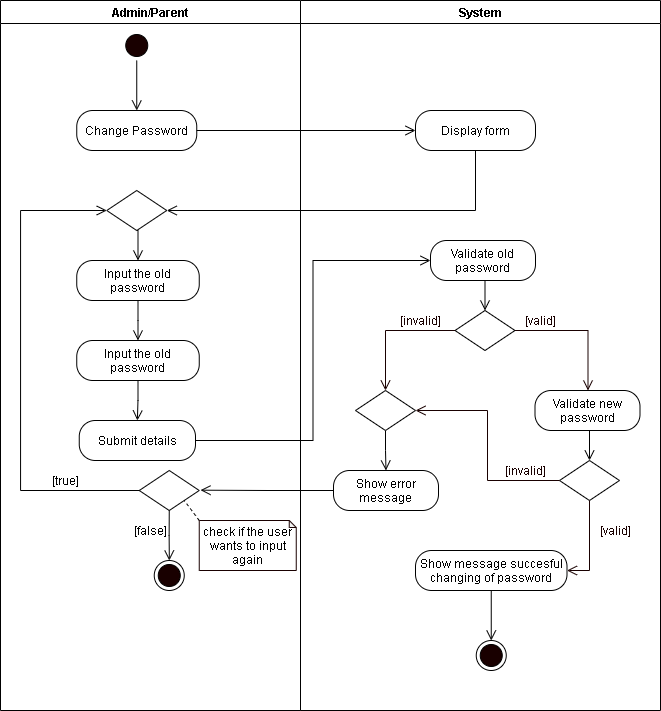

The diagram above was exported from draw.io. Its source (the exported page's mxGraphModel, read from the mxfile embedded in the PNG):
<mxGraphModel dx="1089" dy="736" grid="1" gridSize="10" guides="1" tooltips="1" connect="1" arrows="1" fold="1" page="1" pageScale="1" pageWidth="850" pageHeight="1100" math="0" shadow="0">
  <root>
    <mxCell id="0YUUV6dHV9s-AtsjEOBv-0" />
    <mxCell id="0YUUV6dHV9s-AtsjEOBv-1" parent="0YUUV6dHV9s-AtsjEOBv-0" />
    <mxCell id="l9A307QSwkEP7hhwISzZ-0" value="Admin/Parent" style="swimlane;startSize=23;" vertex="1" parent="0YUUV6dHV9s-AtsjEOBv-1">
      <mxGeometry x="40" y="10" width="300" height="710" as="geometry" />
    </mxCell>
    <mxCell id="l9A307QSwkEP7hhwISzZ-1" style="edgeStyle=orthogonalEdgeStyle;rounded=0;orthogonalLoop=1;jettySize=auto;html=1;exitX=0.5;exitY=1;exitDx=0;exitDy=0;entryX=0.5;entryY=0;entryDx=0;entryDy=0;endArrow=open;endFill=0;endSize=8;" edge="1" parent="l9A307QSwkEP7hhwISzZ-0" source="l9A307QSwkEP7hhwISzZ-2">
      <mxGeometry relative="1" as="geometry">
        <mxPoint x="136.25" y="110" as="targetPoint" />
      </mxGeometry>
    </mxCell>
    <mxCell id="l9A307QSwkEP7hhwISzZ-2" value="" style="ellipse;html=1;shape=startState;fillColor=#190000;" vertex="1" parent="l9A307QSwkEP7hhwISzZ-0">
      <mxGeometry x="121.25" y="30" width="30" height="30" as="geometry" />
    </mxCell>
    <mxCell id="l9A307QSwkEP7hhwISzZ-3" value="Change Password" style="rounded=1;whiteSpace=wrap;html=1;arcSize=40;" vertex="1" parent="l9A307QSwkEP7hhwISzZ-0">
      <mxGeometry x="76.25" y="110" width="120" height="40" as="geometry" />
    </mxCell>
    <mxCell id="l9A307QSwkEP7hhwISzZ-46" style="edgeStyle=orthogonalEdgeStyle;rounded=0;orthogonalLoop=1;jettySize=auto;html=1;exitX=0.5;exitY=1;exitDx=0;exitDy=0;endArrow=open;endFill=0;endSize=8;" edge="1" parent="l9A307QSwkEP7hhwISzZ-0" source="l9A307QSwkEP7hhwISzZ-5" target="l9A307QSwkEP7hhwISzZ-45">
      <mxGeometry relative="1" as="geometry" />
    </mxCell>
    <mxCell id="l9A307QSwkEP7hhwISzZ-5" value="Input the old password" style="rounded=1;whiteSpace=wrap;html=1;arcSize=40;" vertex="1" parent="l9A307QSwkEP7hhwISzZ-0">
      <mxGeometry x="76.25" y="260" width="122.5" height="40" as="geometry" />
    </mxCell>
    <mxCell id="l9A307QSwkEP7hhwISzZ-6" value="Submit details" style="rounded=1;whiteSpace=wrap;html=1;arcSize=40;" vertex="1" parent="l9A307QSwkEP7hhwISzZ-0">
      <mxGeometry x="78.75" y="420" width="116.25" height="40" as="geometry" />
    </mxCell>
    <mxCell id="l9A307QSwkEP7hhwISzZ-7" style="edgeStyle=orthogonalEdgeStyle;rounded=0;orthogonalLoop=1;jettySize=auto;html=1;exitX=0.5;exitY=1;exitDx=0;exitDy=0;entryX=0.5;entryY=0;entryDx=0;entryDy=0;endArrow=open;endFill=0;endSize=8;" edge="1" parent="l9A307QSwkEP7hhwISzZ-0" source="l9A307QSwkEP7hhwISzZ-8" target="l9A307QSwkEP7hhwISzZ-5">
      <mxGeometry relative="1" as="geometry" />
    </mxCell>
    <mxCell id="l9A307QSwkEP7hhwISzZ-8" value="" style="rhombus;whiteSpace=wrap;html=1;" vertex="1" parent="l9A307QSwkEP7hhwISzZ-0">
      <mxGeometry x="106.25" y="190" width="60" height="40" as="geometry" />
    </mxCell>
    <mxCell id="l9A307QSwkEP7hhwISzZ-47" style="edgeStyle=orthogonalEdgeStyle;rounded=0;orthogonalLoop=1;jettySize=auto;html=1;exitX=0.5;exitY=1;exitDx=0;exitDy=0;endArrow=open;endFill=0;endSize=8;" edge="1" parent="l9A307QSwkEP7hhwISzZ-0" source="l9A307QSwkEP7hhwISzZ-45" target="l9A307QSwkEP7hhwISzZ-6">
      <mxGeometry relative="1" as="geometry" />
    </mxCell>
    <mxCell id="l9A307QSwkEP7hhwISzZ-45" value="Input the old password" style="rounded=1;whiteSpace=wrap;html=1;arcSize=40;" vertex="1" parent="l9A307QSwkEP7hhwISzZ-0">
      <mxGeometry x="76.25" y="340" width="122.5" height="40" as="geometry" />
    </mxCell>
    <mxCell id="NmkCuSTVlYkWwebtqP9D-0" value="" style="rhombus;whiteSpace=wrap;html=1;" vertex="1" parent="l9A307QSwkEP7hhwISzZ-0">
      <mxGeometry x="138.75" y="470" width="60" height="40" as="geometry" />
    </mxCell>
    <mxCell id="l9A307QSwkEP7hhwISzZ-48" style="edgeStyle=orthogonalEdgeStyle;rounded=0;orthogonalLoop=1;jettySize=auto;html=1;entryX=0;entryY=0.5;entryDx=0;entryDy=0;endArrow=open;endFill=0;endSize=8;exitX=0;exitY=0.5;exitDx=0;exitDy=0;" edge="1" parent="l9A307QSwkEP7hhwISzZ-0" source="NmkCuSTVlYkWwebtqP9D-0" target="l9A307QSwkEP7hhwISzZ-8">
      <mxGeometry relative="1" as="geometry">
        <mxPoint x="136" y="510" as="sourcePoint" />
        <Array as="points">
          <mxPoint x="139" y="490" />
          <mxPoint x="20" y="490" />
          <mxPoint x="20" y="210" />
        </Array>
      </mxGeometry>
    </mxCell>
    <mxCell id="NmkCuSTVlYkWwebtqP9D-3" value="" style="ellipse;html=1;shape=endState;fillColor=#190000;" vertex="1" parent="l9A307QSwkEP7hhwISzZ-0">
      <mxGeometry x="153.75" y="560" width="30" height="30" as="geometry" />
    </mxCell>
    <mxCell id="WVsQRhuu9QxNfiiYIZug-0" value="[true]" style="text;html=1;align=center;verticalAlign=middle;resizable=0;points=[];autosize=1;strokeColor=none;" vertex="1" parent="l9A307QSwkEP7hhwISzZ-0">
      <mxGeometry x="45" y="470" width="40" height="20" as="geometry" />
    </mxCell>
    <mxCell id="WVsQRhuu9QxNfiiYIZug-1" value="[false]" style="text;html=1;align=center;verticalAlign=middle;resizable=0;points=[];autosize=1;strokeColor=none;" vertex="1" parent="l9A307QSwkEP7hhwISzZ-0">
      <mxGeometry x="125" y="520" width="50" height="20" as="geometry" />
    </mxCell>
    <mxCell id="VUCjlIenDa6wYrHKWMU6-1" style="rounded=0;orthogonalLoop=1;jettySize=auto;html=1;exitX=0;exitY=0;exitDx=0;exitDy=0;exitPerimeter=0;entryX=1;entryY=1;entryDx=0;entryDy=0;endArrow=none;endFill=0;endSize=8;dashed=1;" edge="1" parent="l9A307QSwkEP7hhwISzZ-0" source="VUCjlIenDa6wYrHKWMU6-0" target="NmkCuSTVlYkWwebtqP9D-0">
      <mxGeometry relative="1" as="geometry" />
    </mxCell>
    <mxCell id="VUCjlIenDa6wYrHKWMU6-0" value="check if the user wants to input again" style="shape=note;whiteSpace=wrap;html=1;backgroundOutline=1;darkOpacity=0.05;strokeColor=#190000;size=7;" vertex="1" parent="l9A307QSwkEP7hhwISzZ-0">
      <mxGeometry x="198.75" y="520" width="97" height="50" as="geometry" />
    </mxCell>
    <mxCell id="l9A307QSwkEP7hhwISzZ-15" value="System" style="swimlane;" vertex="1" parent="0YUUV6dHV9s-AtsjEOBv-1">
      <mxGeometry x="340" y="10" width="360" height="710" as="geometry" />
    </mxCell>
    <mxCell id="l9A307QSwkEP7hhwISzZ-16" value="Validate old password" style="rounded=1;whiteSpace=wrap;html=1;arcSize=40;" vertex="1" parent="l9A307QSwkEP7hhwISzZ-15">
      <mxGeometry x="130" y="240" width="105" height="40" as="geometry" />
    </mxCell>
    <mxCell id="l9A307QSwkEP7hhwISzZ-17" value="" style="rhombus;whiteSpace=wrap;html=1;" vertex="1" parent="l9A307QSwkEP7hhwISzZ-15">
      <mxGeometry x="154.5" y="310" width="60" height="40" as="geometry" />
    </mxCell>
    <mxCell id="l9A307QSwkEP7hhwISzZ-18" style="edgeStyle=orthogonalEdgeStyle;rounded=0;orthogonalLoop=1;jettySize=auto;html=1;exitX=0.5;exitY=1;exitDx=0;exitDy=0;entryX=0.5;entryY=0;entryDx=0;entryDy=0;endArrow=open;endFill=0;endSize=8;" edge="1" parent="l9A307QSwkEP7hhwISzZ-15" source="l9A307QSwkEP7hhwISzZ-16" target="l9A307QSwkEP7hhwISzZ-17">
      <mxGeometry relative="1" as="geometry" />
    </mxCell>
    <mxCell id="l9A307QSwkEP7hhwISzZ-19" value="&lt;font color=&quot;#190000&quot;&gt;[valid]&lt;/font&gt;" style="text;html=1;align=center;verticalAlign=middle;resizable=0;points=[];autosize=1;strokeColor=none;fontColor=#FFFFFF;" vertex="1" parent="l9A307QSwkEP7hhwISzZ-15">
      <mxGeometry x="214.5" y="310" width="50" height="20" as="geometry" />
    </mxCell>
    <mxCell id="l9A307QSwkEP7hhwISzZ-20" value="&lt;font color=&quot;#190000&quot;&gt;[invalid]&lt;/font&gt;" style="text;html=1;align=center;verticalAlign=middle;resizable=0;points=[];autosize=1;strokeColor=none;fontColor=#FFFFFF;" vertex="1" parent="l9A307QSwkEP7hhwISzZ-15">
      <mxGeometry x="90" y="310" width="60" height="20" as="geometry" />
    </mxCell>
    <mxCell id="l9A307QSwkEP7hhwISzZ-21" value="Show error message" style="rounded=1;whiteSpace=wrap;html=1;arcSize=40;" vertex="1" parent="l9A307QSwkEP7hhwISzZ-15">
      <mxGeometry x="33" y="470" width="105" height="40" as="geometry" />
    </mxCell>
    <mxCell id="l9A307QSwkEP7hhwISzZ-23" style="edgeStyle=orthogonalEdgeStyle;rounded=0;orthogonalLoop=1;jettySize=auto;html=1;exitX=0;exitY=0.5;exitDx=0;exitDy=0;fontColor=#FFFFFF;endArrow=open;endFill=0;endSize=8;strokeColor=#190000;entryX=0.5;entryY=0;entryDx=0;entryDy=0;" edge="1" parent="l9A307QSwkEP7hhwISzZ-15" source="l9A307QSwkEP7hhwISzZ-17" target="l9A307QSwkEP7hhwISzZ-58">
      <mxGeometry relative="1" as="geometry">
        <mxPoint x="86" y="460" as="targetPoint" />
      </mxGeometry>
    </mxCell>
    <mxCell id="l9A307QSwkEP7hhwISzZ-24" style="edgeStyle=orthogonalEdgeStyle;rounded=0;orthogonalLoop=1;jettySize=auto;html=1;exitX=1;exitY=0.5;exitDx=0;exitDy=0;fontColor=#FFFFFF;endArrow=open;endFill=0;endSize=8;strokeColor=#190000;entryX=0.5;entryY=0;entryDx=0;entryDy=0;" edge="1" parent="l9A307QSwkEP7hhwISzZ-15" source="l9A307QSwkEP7hhwISzZ-17">
      <mxGeometry relative="1" as="geometry">
        <mxPoint x="287.5" y="389.9999999999999" as="targetPoint" />
      </mxGeometry>
    </mxCell>
    <mxCell id="l9A307QSwkEP7hhwISzZ-25" value="Display form" style="rounded=1;whiteSpace=wrap;html=1;arcSize=40;" vertex="1" parent="l9A307QSwkEP7hhwISzZ-15">
      <mxGeometry x="115" y="110" width="120" height="40" as="geometry" />
    </mxCell>
    <mxCell id="l9A307QSwkEP7hhwISzZ-49" value="Validate new password" style="rounded=1;whiteSpace=wrap;html=1;arcSize=40;" vertex="1" parent="l9A307QSwkEP7hhwISzZ-15">
      <mxGeometry x="234.5" y="390" width="105" height="40" as="geometry" />
    </mxCell>
    <mxCell id="l9A307QSwkEP7hhwISzZ-50" value="" style="rhombus;whiteSpace=wrap;html=1;" vertex="1" parent="l9A307QSwkEP7hhwISzZ-15">
      <mxGeometry x="259" y="460" width="60" height="40" as="geometry" />
    </mxCell>
    <mxCell id="l9A307QSwkEP7hhwISzZ-51" style="edgeStyle=orthogonalEdgeStyle;rounded=0;orthogonalLoop=1;jettySize=auto;html=1;exitX=0.5;exitY=1;exitDx=0;exitDy=0;entryX=0.5;entryY=0;entryDx=0;entryDy=0;endArrow=open;endFill=0;endSize=8;" edge="1" parent="l9A307QSwkEP7hhwISzZ-15" source="l9A307QSwkEP7hhwISzZ-49" target="l9A307QSwkEP7hhwISzZ-50">
      <mxGeometry relative="1" as="geometry" />
    </mxCell>
    <mxCell id="l9A307QSwkEP7hhwISzZ-52" value="&lt;font color=&quot;#190000&quot;&gt;[valid]&lt;/font&gt;" style="text;html=1;align=center;verticalAlign=middle;resizable=0;points=[];autosize=1;strokeColor=none;fontColor=#FFFFFF;" vertex="1" parent="l9A307QSwkEP7hhwISzZ-15">
      <mxGeometry x="289.5" y="520" width="50" height="20" as="geometry" />
    </mxCell>
    <mxCell id="l9A307QSwkEP7hhwISzZ-53" value="&lt;font color=&quot;#190000&quot;&gt;[invalid]&lt;/font&gt;" style="text;html=1;align=center;verticalAlign=middle;resizable=0;points=[];autosize=1;strokeColor=none;fontColor=#FFFFFF;" vertex="1" parent="l9A307QSwkEP7hhwISzZ-15">
      <mxGeometry x="194.5" y="460" width="60" height="20" as="geometry" />
    </mxCell>
    <mxCell id="l9A307QSwkEP7hhwISzZ-61" style="edgeStyle=orthogonalEdgeStyle;rounded=0;orthogonalLoop=1;jettySize=auto;html=1;exitX=0.5;exitY=1;exitDx=0;exitDy=0;entryX=0.5;entryY=0;entryDx=0;entryDy=0;endArrow=open;endFill=0;endSize=8;" edge="1" parent="l9A307QSwkEP7hhwISzZ-15" source="l9A307QSwkEP7hhwISzZ-55" target="l9A307QSwkEP7hhwISzZ-9">
      <mxGeometry relative="1" as="geometry" />
    </mxCell>
    <mxCell id="l9A307QSwkEP7hhwISzZ-55" value="Show message succesful changing of password" style="rounded=1;whiteSpace=wrap;html=1;arcSize=40;" vertex="1" parent="l9A307QSwkEP7hhwISzZ-15">
      <mxGeometry x="115" y="550" width="151.5" height="40" as="geometry" />
    </mxCell>
    <mxCell id="l9A307QSwkEP7hhwISzZ-56" style="edgeStyle=orthogonalEdgeStyle;rounded=0;orthogonalLoop=1;jettySize=auto;html=1;exitX=0;exitY=0.5;exitDx=0;exitDy=0;fontColor=#FFFFFF;endArrow=open;endFill=0;endSize=8;strokeColor=#190000;entryX=1;entryY=0.5;entryDx=0;entryDy=0;" edge="1" parent="l9A307QSwkEP7hhwISzZ-15" source="l9A307QSwkEP7hhwISzZ-50" target="l9A307QSwkEP7hhwISzZ-58">
      <mxGeometry relative="1" as="geometry">
        <mxPoint x="190" y="610" as="targetPoint" />
      </mxGeometry>
    </mxCell>
    <mxCell id="l9A307QSwkEP7hhwISzZ-57" style="edgeStyle=orthogonalEdgeStyle;rounded=0;orthogonalLoop=1;jettySize=auto;html=1;exitX=0.5;exitY=1;exitDx=0;exitDy=0;fontColor=#FFFFFF;endArrow=open;endFill=0;endSize=8;strokeColor=#190000;entryX=1;entryY=0.5;entryDx=0;entryDy=0;" edge="1" parent="l9A307QSwkEP7hhwISzZ-15" source="l9A307QSwkEP7hhwISzZ-50" target="l9A307QSwkEP7hhwISzZ-55">
      <mxGeometry relative="1" as="geometry">
        <mxPoint x="44.5" y="510" as="targetPoint" />
      </mxGeometry>
    </mxCell>
    <mxCell id="l9A307QSwkEP7hhwISzZ-59" style="edgeStyle=orthogonalEdgeStyle;rounded=0;orthogonalLoop=1;jettySize=auto;html=1;exitX=0.5;exitY=1;exitDx=0;exitDy=0;endArrow=open;endFill=0;endSize=8;" edge="1" parent="l9A307QSwkEP7hhwISzZ-15" source="l9A307QSwkEP7hhwISzZ-58" target="l9A307QSwkEP7hhwISzZ-21">
      <mxGeometry relative="1" as="geometry" />
    </mxCell>
    <mxCell id="l9A307QSwkEP7hhwISzZ-58" value="" style="rhombus;whiteSpace=wrap;html=1;" vertex="1" parent="l9A307QSwkEP7hhwISzZ-15">
      <mxGeometry x="55" y="390" width="60" height="40" as="geometry" />
    </mxCell>
    <mxCell id="l9A307QSwkEP7hhwISzZ-9" value="" style="ellipse;html=1;shape=endState;fillColor=#190000;" vertex="1" parent="l9A307QSwkEP7hhwISzZ-15">
      <mxGeometry x="175.75" y="640" width="30" height="30" as="geometry" />
    </mxCell>
    <mxCell id="l9A307QSwkEP7hhwISzZ-27" style="edgeStyle=orthogonalEdgeStyle;rounded=0;orthogonalLoop=1;jettySize=auto;html=1;exitX=1;exitY=0.5;exitDx=0;exitDy=0;endArrow=open;endFill=0;endSize=8;entryX=0;entryY=0.5;entryDx=0;entryDy=0;" edge="1" parent="0YUUV6dHV9s-AtsjEOBv-1" source="l9A307QSwkEP7hhwISzZ-3" target="l9A307QSwkEP7hhwISzZ-25">
      <mxGeometry relative="1" as="geometry">
        <mxPoint x="450" y="140" as="targetPoint" />
      </mxGeometry>
    </mxCell>
    <mxCell id="l9A307QSwkEP7hhwISzZ-28" style="edgeStyle=orthogonalEdgeStyle;rounded=0;orthogonalLoop=1;jettySize=auto;html=1;exitX=0.5;exitY=1;exitDx=0;exitDy=0;endArrow=open;endFill=0;endSize=8;entryX=1;entryY=0.5;entryDx=0;entryDy=0;" edge="1" parent="0YUUV6dHV9s-AtsjEOBv-1" source="l9A307QSwkEP7hhwISzZ-25" target="l9A307QSwkEP7hhwISzZ-8">
      <mxGeometry relative="1" as="geometry">
        <mxPoint x="440" y="290" as="targetPoint" />
      </mxGeometry>
    </mxCell>
    <mxCell id="l9A307QSwkEP7hhwISzZ-60" style="edgeStyle=orthogonalEdgeStyle;rounded=0;orthogonalLoop=1;jettySize=auto;html=1;exitX=1;exitY=0.5;exitDx=0;exitDy=0;entryX=0;entryY=0.5;entryDx=0;entryDy=0;endArrow=open;endFill=0;endSize=8;" edge="1" parent="0YUUV6dHV9s-AtsjEOBv-1" source="l9A307QSwkEP7hhwISzZ-6" target="l9A307QSwkEP7hhwISzZ-16">
      <mxGeometry relative="1" as="geometry" />
    </mxCell>
    <mxCell id="NmkCuSTVlYkWwebtqP9D-1" style="edgeStyle=orthogonalEdgeStyle;rounded=0;orthogonalLoop=1;jettySize=auto;html=1;exitX=0;exitY=0.5;exitDx=0;exitDy=0;endArrow=open;endFill=0;endSize=8;" edge="1" parent="0YUUV6dHV9s-AtsjEOBv-1" source="l9A307QSwkEP7hhwISzZ-21">
      <mxGeometry relative="1" as="geometry">
        <mxPoint x="239.9999999999999" y="499.66666666666674" as="targetPoint" />
      </mxGeometry>
    </mxCell>
    <mxCell id="NmkCuSTVlYkWwebtqP9D-2" style="edgeStyle=orthogonalEdgeStyle;rounded=0;orthogonalLoop=1;jettySize=auto;html=1;exitX=0.5;exitY=1;exitDx=0;exitDy=0;endArrow=open;endFill=0;endSize=8;" edge="1" parent="0YUUV6dHV9s-AtsjEOBv-1" source="NmkCuSTVlYkWwebtqP9D-0">
      <mxGeometry relative="1" as="geometry">
        <mxPoint x="208.83333333333337" y="570" as="targetPoint" />
      </mxGeometry>
    </mxCell>
  </root>
</mxGraphModel>